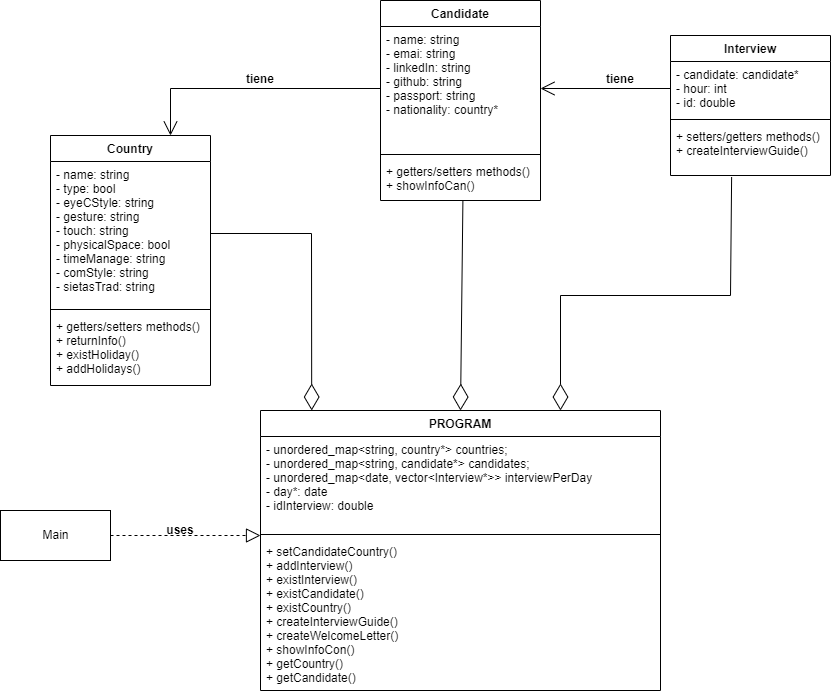

The diagram above was exported from draw.io. Its source (the exported page's mxGraphModel, read from the mxfile embedded in the PNG):
<mxGraphModel dx="997" dy="509" grid="1" gridSize="10" guides="1" tooltips="1" connect="1" arrows="1" fold="1" page="1" pageScale="1" pageWidth="1169" pageHeight="827" background="#ffffff" math="0" shadow="0">
  <root>
    <mxCell id="WIyWlLk6GJQsqaUBKTNV-0" />
    <mxCell id="WIyWlLk6GJQsqaUBKTNV-1" parent="WIyWlLk6GJQsqaUBKTNV-0" />
    <mxCell id="8ElMZ3q-3IslosTAd_d7-4" value="Candidate" style="swimlane;fontStyle=1;align=center;verticalAlign=top;childLayout=stackLayout;horizontal=1;startSize=26;horizontalStack=0;resizeParent=1;resizeParentMax=0;resizeLast=0;collapsible=1;marginBottom=0;flipH=0;flipV=0;" parent="WIyWlLk6GJQsqaUBKTNV-1" vertex="1">
      <mxGeometry x="430" y="25" width="160" height="200" as="geometry" />
    </mxCell>
    <mxCell id="8ElMZ3q-3IslosTAd_d7-5" value="- name: string&#10;- emai: string&#10;- linkedIn: string&#10;- github: string&#10;- passport: string&#10;- nationality: country*&#10;&#10;" style="text;strokeColor=none;fillColor=none;align=left;verticalAlign=top;spacingLeft=4;spacingRight=4;overflow=hidden;rotatable=0;points=[[0,0.5],[1,0.5]];portConstraint=eastwest;" parent="8ElMZ3q-3IslosTAd_d7-4" vertex="1">
      <mxGeometry y="26" width="160" height="124" as="geometry" />
    </mxCell>
    <mxCell id="8ElMZ3q-3IslosTAd_d7-6" value="" style="line;strokeWidth=1;fillColor=none;align=left;verticalAlign=middle;spacingTop=-1;spacingLeft=3;spacingRight=3;rotatable=0;labelPosition=right;points=[];portConstraint=eastwest;strokeColor=inherit;" parent="8ElMZ3q-3IslosTAd_d7-4" vertex="1">
      <mxGeometry y="150" width="160" height="8" as="geometry" />
    </mxCell>
    <mxCell id="8ElMZ3q-3IslosTAd_d7-7" value="+ getters/setters methods()&#10;+ showInfoCan()&#10;" style="text;strokeColor=none;fillColor=none;align=left;verticalAlign=top;spacingLeft=4;spacingRight=4;overflow=hidden;rotatable=0;points=[[0,0.5],[1,0.5]];portConstraint=eastwest;" parent="8ElMZ3q-3IslosTAd_d7-4" vertex="1">
      <mxGeometry y="158" width="160" height="42" as="geometry" />
    </mxCell>
    <mxCell id="8ElMZ3q-3IslosTAd_d7-8" value="Main" style="html=1;" parent="WIyWlLk6GJQsqaUBKTNV-1" vertex="1">
      <mxGeometry x="50" y="535" width="110" height="50" as="geometry" />
    </mxCell>
    <mxCell id="8ElMZ3q-3IslosTAd_d7-9" value="PROGRAM" style="swimlane;fontStyle=1;align=center;verticalAlign=top;childLayout=stackLayout;horizontal=1;startSize=26;horizontalStack=0;resizeParent=1;resizeParentMax=0;resizeLast=0;collapsible=1;marginBottom=0;" parent="WIyWlLk6GJQsqaUBKTNV-1" vertex="1">
      <mxGeometry x="310" y="435" width="400" height="280" as="geometry" />
    </mxCell>
    <mxCell id="8ElMZ3q-3IslosTAd_d7-10" value="- unordered_map&lt;string, country*&gt; countries;&#10;- unordered_map&lt;string, candidate*&gt; candidates;&#10;- unordered_map&lt;date, vector&lt;Interview*&gt;&gt; interviewPerDay&#10;- day*: date&#10;- idInterview: double" style="text;strokeColor=none;fillColor=none;align=left;verticalAlign=top;spacingLeft=4;spacingRight=4;overflow=hidden;rotatable=0;points=[[0,0.5],[1,0.5]];portConstraint=eastwest;" parent="8ElMZ3q-3IslosTAd_d7-9" vertex="1">
      <mxGeometry y="26" width="400" height="94" as="geometry" />
    </mxCell>
    <mxCell id="8ElMZ3q-3IslosTAd_d7-11" value="" style="line;strokeWidth=1;fillColor=none;align=left;verticalAlign=middle;spacingTop=-1;spacingLeft=3;spacingRight=3;rotatable=0;labelPosition=right;points=[];portConstraint=eastwest;strokeColor=inherit;" parent="8ElMZ3q-3IslosTAd_d7-9" vertex="1">
      <mxGeometry y="120" width="400" height="8" as="geometry" />
    </mxCell>
    <mxCell id="8ElMZ3q-3IslosTAd_d7-12" value="+ setCandidateCountry()&#10;+ addInterview()&#10;+ existInterview()&#10;+ existCandidate()&#10;+ existCountry()&#10;+ createInterviewGuide()&#10;+ createWelcomeLetter()&#10;+ showInfoCon()&#10;+ getCountry()&#10;+ getCandidate()" style="text;strokeColor=none;fillColor=none;align=left;verticalAlign=top;spacingLeft=4;spacingRight=4;overflow=hidden;rotatable=0;points=[[0,0.5],[1,0.5]];portConstraint=eastwest;" parent="8ElMZ3q-3IslosTAd_d7-9" vertex="1">
      <mxGeometry y="128" width="400" height="152" as="geometry" />
    </mxCell>
    <mxCell id="8ElMZ3q-3IslosTAd_d7-13" value="" style="endArrow=block;dashed=1;endFill=0;endSize=12;html=1;rounded=0;" parent="WIyWlLk6GJQsqaUBKTNV-1" edge="1">
      <mxGeometry width="160" relative="1" as="geometry">
        <mxPoint x="160" y="560" as="sourcePoint" />
        <mxPoint x="310" y="560" as="targetPoint" />
      </mxGeometry>
    </mxCell>
    <mxCell id="8ElMZ3q-3IslosTAd_d7-14" value="uses" style="text;align=center;fontStyle=1;verticalAlign=middle;spacingLeft=3;spacingRight=3;strokeColor=none;rotatable=0;points=[[0,0.5],[1,0.5]];portConstraint=eastwest;" parent="WIyWlLk6GJQsqaUBKTNV-1" vertex="1">
      <mxGeometry x="190" y="541" width="80" height="26" as="geometry" />
    </mxCell>
    <mxCell id="8ElMZ3q-3IslosTAd_d7-15" value="Country" style="swimlane;fontStyle=1;align=center;verticalAlign=top;childLayout=stackLayout;horizontal=1;startSize=26;horizontalStack=0;resizeParent=1;resizeParentMax=0;resizeLast=0;collapsible=1;marginBottom=0;flipH=0;flipV=0;" parent="WIyWlLk6GJQsqaUBKTNV-1" vertex="1">
      <mxGeometry x="100" y="160" width="160" height="250" as="geometry" />
    </mxCell>
    <mxCell id="8ElMZ3q-3IslosTAd_d7-16" value="- name: string&#10;- type: bool&#10;- eyeCStyle: string&#10;- gesture: string&#10;- touch: string&#10;- physicalSpace: bool&#10;- timeManage: string&#10;- comStyle: string&#10;- sietasTrad: string&#10;&#10;" style="text;strokeColor=none;fillColor=none;align=left;verticalAlign=top;spacingLeft=4;spacingRight=4;overflow=hidden;rotatable=0;points=[[0,0.5],[1,0.5]];portConstraint=eastwest;" parent="8ElMZ3q-3IslosTAd_d7-15" vertex="1">
      <mxGeometry y="26" width="160" height="144" as="geometry" />
    </mxCell>
    <mxCell id="8ElMZ3q-3IslosTAd_d7-17" value="" style="line;strokeWidth=1;fillColor=none;align=left;verticalAlign=middle;spacingTop=-1;spacingLeft=3;spacingRight=3;rotatable=0;labelPosition=right;points=[];portConstraint=eastwest;strokeColor=inherit;" parent="8ElMZ3q-3IslosTAd_d7-15" vertex="1">
      <mxGeometry y="170" width="160" height="8" as="geometry" />
    </mxCell>
    <mxCell id="8ElMZ3q-3IslosTAd_d7-18" value="+ getters/setters methods()&#10;+ returnInfo()&#10;+ existHoliday()&#10;+ addHolidays()" style="text;strokeColor=none;fillColor=none;align=left;verticalAlign=top;spacingLeft=4;spacingRight=4;overflow=hidden;rotatable=0;points=[[0,0.5],[1,0.5]];portConstraint=eastwest;" parent="8ElMZ3q-3IslosTAd_d7-15" vertex="1">
      <mxGeometry y="178" width="160" height="72" as="geometry" />
    </mxCell>
    <mxCell id="8ElMZ3q-3IslosTAd_d7-27" value="Interview" style="swimlane;fontStyle=1;align=center;verticalAlign=top;childLayout=stackLayout;horizontal=1;startSize=26;horizontalStack=0;resizeParent=1;resizeParentMax=0;resizeLast=0;collapsible=1;marginBottom=0;" parent="WIyWlLk6GJQsqaUBKTNV-1" vertex="1">
      <mxGeometry x="720" y="60" width="160" height="140" as="geometry" />
    </mxCell>
    <mxCell id="8ElMZ3q-3IslosTAd_d7-28" value="- candidate: candidate*&#10;- hour: int&#10;- id: double" style="text;strokeColor=none;fillColor=none;align=left;verticalAlign=top;spacingLeft=4;spacingRight=4;overflow=hidden;rotatable=0;points=[[0,0.5],[1,0.5]];portConstraint=eastwest;" parent="8ElMZ3q-3IslosTAd_d7-27" vertex="1">
      <mxGeometry y="26" width="160" height="54" as="geometry" />
    </mxCell>
    <mxCell id="8ElMZ3q-3IslosTAd_d7-29" value="" style="line;strokeWidth=1;fillColor=none;align=left;verticalAlign=middle;spacingTop=-1;spacingLeft=3;spacingRight=3;rotatable=0;labelPosition=right;points=[];portConstraint=eastwest;strokeColor=inherit;" parent="8ElMZ3q-3IslosTAd_d7-27" vertex="1">
      <mxGeometry y="80" width="160" height="8" as="geometry" />
    </mxCell>
    <mxCell id="8ElMZ3q-3IslosTAd_d7-30" value="+ setters/getters methods()&#10;+ createInterviewGuide()" style="text;strokeColor=none;fillColor=none;align=left;verticalAlign=top;spacingLeft=4;spacingRight=4;overflow=hidden;rotatable=0;points=[[0,0.5],[1,0.5]];portConstraint=eastwest;" parent="8ElMZ3q-3IslosTAd_d7-27" vertex="1">
      <mxGeometry y="88" width="160" height="52" as="geometry" />
    </mxCell>
    <mxCell id="8ElMZ3q-3IslosTAd_d7-35" value="" style="endArrow=diamondThin;endFill=0;endSize=24;html=1;rounded=0;entryX=0.5;entryY=0;entryDx=0;entryDy=0;exitX=0.515;exitY=1.01;exitDx=0;exitDy=0;exitPerimeter=0;" parent="WIyWlLk6GJQsqaUBKTNV-1" source="8ElMZ3q-3IslosTAd_d7-7" target="8ElMZ3q-3IslosTAd_d7-9" edge="1">
      <mxGeometry width="160" relative="1" as="geometry">
        <mxPoint x="220" y="304" as="sourcePoint" />
        <mxPoint x="380" y="304" as="targetPoint" />
      </mxGeometry>
    </mxCell>
    <mxCell id="8ElMZ3q-3IslosTAd_d7-36" value="" style="endArrow=open;endFill=1;endSize=12;html=1;rounded=0;entryX=0.75;entryY=0;entryDx=0;entryDy=0;exitX=0;exitY=0.5;exitDx=0;exitDy=0;" parent="WIyWlLk6GJQsqaUBKTNV-1" source="8ElMZ3q-3IslosTAd_d7-5" target="8ElMZ3q-3IslosTAd_d7-15" edge="1">
      <mxGeometry width="160" relative="1" as="geometry">
        <mxPoint x="300" y="110" as="sourcePoint" />
        <mxPoint x="380" y="130" as="targetPoint" />
        <Array as="points">
          <mxPoint x="220" y="113" />
        </Array>
      </mxGeometry>
    </mxCell>
    <mxCell id="8ElMZ3q-3IslosTAd_d7-37" value="" style="endArrow=diamondThin;endFill=0;endSize=24;html=1;rounded=0;entryX=0.128;entryY=0;entryDx=0;entryDy=0;entryPerimeter=0;exitX=1;exitY=0.5;exitDx=0;exitDy=0;" parent="WIyWlLk6GJQsqaUBKTNV-1" source="8ElMZ3q-3IslosTAd_d7-16" target="8ElMZ3q-3IslosTAd_d7-9" edge="1">
      <mxGeometry width="160" relative="1" as="geometry">
        <mxPoint x="361" y="280" as="sourcePoint" />
        <mxPoint x="540" y="304" as="targetPoint" />
        <Array as="points">
          <mxPoint x="361" y="258" />
        </Array>
      </mxGeometry>
    </mxCell>
    <mxCell id="8ElMZ3q-3IslosTAd_d7-40" value="" style="endArrow=open;endFill=1;endSize=12;html=1;rounded=0;exitX=0;exitY=0.5;exitDx=0;exitDy=0;entryX=1;entryY=0.5;entryDx=0;entryDy=0;" parent="WIyWlLk6GJQsqaUBKTNV-1" source="8ElMZ3q-3IslosTAd_d7-28" target="8ElMZ3q-3IslosTAd_d7-5" edge="1">
      <mxGeometry width="160" relative="1" as="geometry">
        <mxPoint x="680" y="70" as="sourcePoint" />
        <mxPoint x="660" y="70" as="targetPoint" />
      </mxGeometry>
    </mxCell>
    <mxCell id="8ElMZ3q-3IslosTAd_d7-42" value="" style="endArrow=diamondThin;endFill=0;endSize=24;html=1;rounded=0;entryX=0.75;entryY=0;entryDx=0;entryDy=0;exitX=0.382;exitY=1.029;exitDx=0;exitDy=0;exitPerimeter=0;" parent="WIyWlLk6GJQsqaUBKTNV-1" source="8ElMZ3q-3IslosTAd_d7-30" target="8ElMZ3q-3IslosTAd_d7-9" edge="1">
      <mxGeometry width="160" relative="1" as="geometry">
        <mxPoint x="680" y="240" as="sourcePoint" />
        <mxPoint x="782.5" y="304" as="targetPoint" />
        <Array as="points">
          <mxPoint x="780" y="320" />
          <mxPoint x="610" y="320" />
        </Array>
      </mxGeometry>
    </mxCell>
    <mxCell id="8ElMZ3q-3IslosTAd_d7-43" value="tiene" style="text;align=center;fontStyle=1;verticalAlign=middle;spacingLeft=3;spacingRight=3;strokeColor=none;rotatable=0;points=[[0,0.5],[1,0.5]];portConstraint=eastwest;" parent="WIyWlLk6GJQsqaUBKTNV-1" vertex="1">
      <mxGeometry x="630" y="90" width="80" height="26" as="geometry" />
    </mxCell>
    <mxCell id="8ElMZ3q-3IslosTAd_d7-44" value="tiene" style="text;align=center;fontStyle=1;verticalAlign=middle;spacingLeft=3;spacingRight=3;strokeColor=none;rotatable=0;points=[[0,0.5],[1,0.5]];portConstraint=eastwest;" parent="WIyWlLk6GJQsqaUBKTNV-1" vertex="1">
      <mxGeometry x="270" y="90" width="80" height="26" as="geometry" />
    </mxCell>
  </root>
</mxGraphModel>